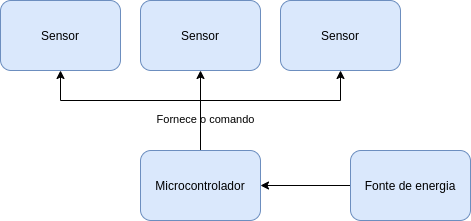

The diagram above was exported from draw.io. Its source (the exported page's mxGraphModel, read from the mxfile embedded in the PNG):
<mxGraphModel dx="868" dy="472" grid="1" gridSize="10" guides="1" tooltips="1" connect="1" arrows="1" fold="1" page="1" pageScale="1" pageWidth="827" pageHeight="1169" math="0" shadow="0">
  <root>
    <mxCell id="0" />
    <mxCell id="1" parent="0" />
    <mxCell id="b2VRAs9BYbk2Ahy5dP-t-5" value="" style="edgeStyle=orthogonalEdgeStyle;rounded=0;orthogonalLoop=1;jettySize=auto;html=1;" edge="1" parent="1" source="b2VRAs9BYbk2Ahy5dP-t-1" target="b2VRAs9BYbk2Ahy5dP-t-4">
      <mxGeometry relative="1" as="geometry" />
    </mxCell>
    <mxCell id="b2VRAs9BYbk2Ahy5dP-t-6" value="Fornece o comando" style="edgeLabel;html=1;align=center;verticalAlign=middle;resizable=0;points=[];" vertex="1" connectable="0" parent="b2VRAs9BYbk2Ahy5dP-t-5">
      <mxGeometry x="-0.2048" y="-1" relative="1" as="geometry">
        <mxPoint x="3" as="offset" />
      </mxGeometry>
    </mxCell>
    <mxCell id="b2VRAs9BYbk2Ahy5dP-t-10" style="edgeStyle=orthogonalEdgeStyle;rounded=0;orthogonalLoop=1;jettySize=auto;html=1;exitX=0.5;exitY=0;exitDx=0;exitDy=0;entryX=0.5;entryY=1;entryDx=0;entryDy=0;" edge="1" parent="1" source="b2VRAs9BYbk2Ahy5dP-t-1" target="b2VRAs9BYbk2Ahy5dP-t-8">
      <mxGeometry relative="1" as="geometry">
        <Array as="points">
          <mxPoint x="410" y="190" />
          <mxPoint x="270" y="190" />
        </Array>
      </mxGeometry>
    </mxCell>
    <mxCell id="b2VRAs9BYbk2Ahy5dP-t-11" style="edgeStyle=orthogonalEdgeStyle;rounded=0;orthogonalLoop=1;jettySize=auto;html=1;exitX=0.5;exitY=0;exitDx=0;exitDy=0;" edge="1" parent="1" source="b2VRAs9BYbk2Ahy5dP-t-1" target="b2VRAs9BYbk2Ahy5dP-t-7">
      <mxGeometry relative="1" as="geometry">
        <Array as="points">
          <mxPoint x="410" y="190" />
          <mxPoint x="550" y="190" />
        </Array>
      </mxGeometry>
    </mxCell>
    <mxCell id="b2VRAs9BYbk2Ahy5dP-t-1" value="Microcontrolador" style="rounded=1;whiteSpace=wrap;html=1;fillColor=#dae8fc;strokeColor=#6c8ebf;" vertex="1" parent="1">
      <mxGeometry x="350" y="240" width="120" height="70" as="geometry" />
    </mxCell>
    <mxCell id="b2VRAs9BYbk2Ahy5dP-t-3" value="" style="edgeStyle=orthogonalEdgeStyle;rounded=0;orthogonalLoop=1;jettySize=auto;html=1;" edge="1" parent="1" source="b2VRAs9BYbk2Ahy5dP-t-2" target="b2VRAs9BYbk2Ahy5dP-t-1">
      <mxGeometry relative="1" as="geometry" />
    </mxCell>
    <mxCell id="b2VRAs9BYbk2Ahy5dP-t-2" value="Fonte de energia" style="rounded=1;whiteSpace=wrap;html=1;fillColor=#dae8fc;strokeColor=#6c8ebf;" vertex="1" parent="1">
      <mxGeometry x="560" y="240" width="120" height="70" as="geometry" />
    </mxCell>
    <mxCell id="b2VRAs9BYbk2Ahy5dP-t-4" value="Sensor" style="whiteSpace=wrap;html=1;rounded=1;fillColor=#dae8fc;strokeColor=#6c8ebf;" vertex="1" parent="1">
      <mxGeometry x="350" y="90" width="120" height="70" as="geometry" />
    </mxCell>
    <mxCell id="b2VRAs9BYbk2Ahy5dP-t-7" value="Sensor" style="whiteSpace=wrap;html=1;rounded=1;fillColor=#dae8fc;strokeColor=#6c8ebf;" vertex="1" parent="1">
      <mxGeometry x="490" y="90" width="120" height="70" as="geometry" />
    </mxCell>
    <mxCell id="b2VRAs9BYbk2Ahy5dP-t-8" value="Sensor" style="whiteSpace=wrap;html=1;rounded=1;fillColor=#dae8fc;strokeColor=#6c8ebf;" vertex="1" parent="1">
      <mxGeometry x="210" y="90" width="120" height="70" as="geometry" />
    </mxCell>
  </root>
</mxGraphModel>